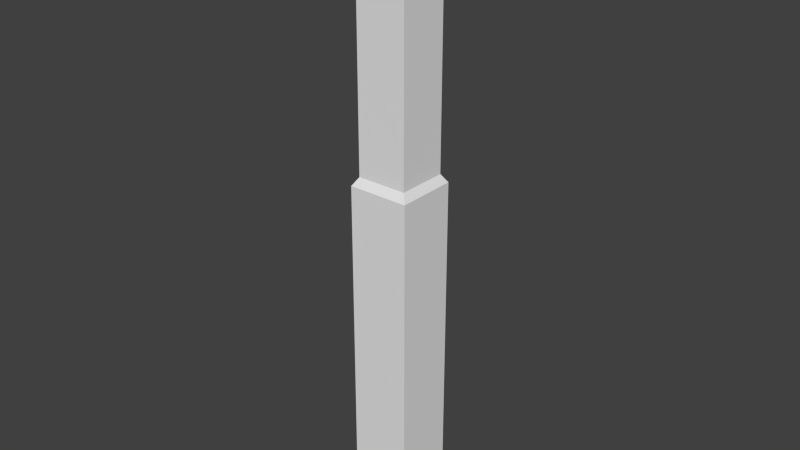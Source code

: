 # Source: pit_column.blend  (saved by Blender 2.74.0; exported with 4.5.12 LTS)
import bpy
from mathutils import Matrix  # noqa: F401  (used for matrix-valued properties, if any)

bpy.ops.wm.read_factory_settings(use_empty=True)
scene = bpy.context.scene
scene.name = 'Scene'

# ---- collections
col_collection_1 = bpy.data.collections.new('Collection 1'); scene.collection.children.link(col_collection_1)

# ---- materials (node trees are filled in below, after node groups)
mat_columnmaterial = bpy.data.materials.new('ColumnMaterial')
mat_columnmaterial.alpha_threshold = 0.0
mat_columnmaterial.use_transparent_shadow = False
mat_columnmaterial.roughness = 0.5

# ---- material node trees

# ---- world
world_world = bpy.data.worlds.new('World'); scene.world = world_world
world_world.color = (0.05088, 0.05088, 0.05088)
world_world.use_sun_shadow = False
world_world.sun_shadow_jitter_overblur = 0.0
world_world.cycles.sampling_method = 'MANUAL'
world_world.cycles.sample_map_resolution = 256

# ---- meshes
me_cube_002 = bpy.data.meshes.new('Cube.002')
me_cube_002.from_pydata([(-0.2, -1.51e-08, 0.2), (-0.2, 2.0, 0.2), (-0.2, 1.51e-08, -0.2), (-0.2, 2.0, -0.2), (0.2, -1.51e-08, 0.2), (0.2, 2.0, 0.2), (0.2, 1.51e-08, -0.2), (0.2, 2.0, -0.2), (-0.2, 1.8, 0.2), (-0.2, 1.8, -0.2), (0.2, 1.8, -0.2), (0.2, 1.8, 0.2), (-0.2, 0.2662, -0.2), (0.2, 0.2662, -0.2), (0.2, 0.2662, 0.2), (-0.2, 0.2662, 0.2), (-0.1658, 0.3208, 0.1658), (-0.1658, 1.747, 0.1658), (0.1658, 1.747, 0.1658), (0.1658, 1.747, -0.1658), (-0.1658, 1.747, -0.1658), (-0.1658, 0.3208, -0.1658), (0.1658, 0.3208, -0.1658), (0.1658, 0.3208, 0.1658), (-0.2, -2.0, -0.2), (-0.2, -2.0, 0.2), (0.2, -2.0, -0.2), (0.2, -2.0, 0.2)], [], [(15, 12, 2, 0), (12, 13, 6, 2), (13, 14, 4, 6), (14, 15, 0, 4), (4, 0, 25, 27), (5, 1, 8, 11), (7, 5, 11, 10), (3, 7, 10, 9), (1, 3, 9, 8), (15, 14, 23, 16), (14, 13, 22, 23), (13, 12, 21, 22), (12, 15, 16, 21), (18, 17, 16, 23), (19, 18, 23, 22), (20, 19, 22, 21), (17, 20, 21, 16), (8, 9, 20, 17), (9, 10, 19, 20), (10, 11, 18, 19), (11, 8, 17, 18), (6, 4, 27, 26), (2, 6, 26, 24), (0, 2, 24, 25)])
_uv = me_cube_002.uv_layers.new(name='UVMap')
_uv.uv.foreach_set('vector', [0.1363, 0.383, 0.02183, 0.383, 0.02183, 0.3043, 0.1363, 0.3043, 0.479, 0.383, 0.3653, 0.383, 0.3653, 0.3043, 0.479, 0.3043, 0.3653, 0.383, 0.2499, 0.383, 0.2499, 0.3043, 0.3653, 0.3043, 0.2499, 0.383, 0.1363, 0.383, 0.1363, 0.3043, 0.2499, 0.3043, 0.7414, 0.915, 0.6277, 0.915, 0.6277, 0.3049, 0.7414, 0.3049, 0.2499, 0.915, 0.1363, 0.915, 0.1363, 0.8558, 0.2499, 0.8558, 0.3653, 0.915, 0.2499, 0.915, 0.2499, 0.8558, 0.3653, 0.8558, 0.479, 0.915, 0.3653, 0.915, 0.3653, 0.8558, 0.479, 0.8558, 0.1363, 0.915, 0.02183, 0.915, 0.02183, 0.8558, 0.1363, 0.8558, 0.1363, 0.383, 0.2499, 0.383, 0.2499, 0.4008, 0.1363, 0.4008, 0.2499, 0.383, 0.3653, 0.383, 0.3653, 0.4008, 0.2499, 0.4008, 0.3653, 0.383, 0.479, 0.383, 0.479, 0.4008, 0.3653, 0.4008, 0.02183, 0.383, 0.1363, 0.383, 0.1363, 0.4008, 0.02183, 0.4008, 0.2499, 0.8373, 0.1363, 0.8373, 0.1363, 0.4008, 0.2499, 0.4008, 0.3653, 0.8373, 0.2499, 0.8373, 0.2499, 0.4008, 0.3653, 0.4008, 0.479, 0.8373, 0.3653, 0.8373, 0.3653, 0.4008, 0.479, 0.4008, 0.1363, 0.8373, 0.02183, 0.8373, 0.02183, 0.4008, 0.1363, 0.4008, 0.1363, 0.8558, 0.02183, 0.8558, 0.02183, 0.8373, 0.1363, 0.8373, 0.479, 0.8558, 0.3653, 0.8558, 0.3653, 0.8373, 0.479, 0.8373, 0.3653, 0.8558, 0.2499, 0.8558, 0.2499, 0.8373, 0.3653, 0.8373, 0.2499, 0.8558, 0.1363, 0.8558, 0.1363, 0.8373, 0.2499, 0.8373, 0.8568, 0.915, 0.7414, 0.915, 0.7414, 0.3049, 0.8568, 0.3049, 0.9705, 0.915, 0.8568, 0.915, 0.8568, 0.3049, 0.9705, 0.3049, 0.6277, 0.915, 0.5133, 0.915, 0.5133, 0.3049, 0.6277, 0.3049])
me_cube_002.materials.append(mat_columnmaterial)
me_cube_002.use_remesh_preserve_volume = False
me_cube_002.use_remesh_preserve_attributes = False
me_cube_002.use_mirror_vertex_groups = False
me_cube_002.update()

# ---- objects
ob_column = bpy.data.objects.new('Column', me_cube_002)

# ---- transforms, parenting, visibility, modifiers, constraints
ob_column.location = (0.0, 0.0, 0.0)
ob_column.rotation_euler = (1.571, 2.22e-16, 2.22e-16)
ob_column.lineart.crease_threshold = 0.0

# ---- collection membership
col_collection_1.objects.link(ob_column)

# ---- scene / render settings (as saved in the file)
scene.frame_start = 1; scene.frame_end = 250; scene.frame_set(1)
scene.render.engine = 'BLENDER_EEVEE_NEXT'
scene.render.resolution_percentage = 50
scene.render.dither_intensity = 0.0
scene.cycles.use_denoising = False
scene.cycles.samples = 10
scene.cycles.sampling_pattern = 'TABULATED_SOBOL'
scene.cycles.light_sampling_threshold = 0.0
scene.cycles.use_adaptive_sampling = False
scene.cycles.use_light_tree = False
scene.cycles.blur_glossy = 0.0
scene.cycles.pixel_filter_type = 'GAUSSIAN'
scene.cycles.sample_clamp_indirect = 0.0
scene.view_settings.view_transform = 'Standard'
bpy.context.view_layer.update()

# ---- added for rendering (the .blend has no active camera and no usable light): camera, sun
cam_auto = bpy.data.cameras.new('AutoCamera')
cam_auto.lens = 50.0
cam_auto.sensor_width = 36.0
cam_auto.clip_end = 1000.0
ob_auto_camera = bpy.data.objects.new('AutoCamera', cam_auto)
scene.collection.objects.link(ob_auto_camera)
ob_auto_camera.location = (3.73772, -4.48527, 2.99018)
ob_auto_camera.rotation_euler = (1.09748, -7.21219e-08, 0.694738)
scene.camera = ob_auto_camera
light_auto_sun = bpy.data.lights.new('AutoSun', 'SUN')
light_auto_sun.energy = 3.0
light_auto_sun.angle = 0.0523599
ob_auto_sun = bpy.data.objects.new('AutoSun', light_auto_sun)
scene.collection.objects.link(ob_auto_sun)
ob_auto_sun.rotation_euler = (0.872665, 0.174533, 0.523599)
bpy.context.view_layer.update()
